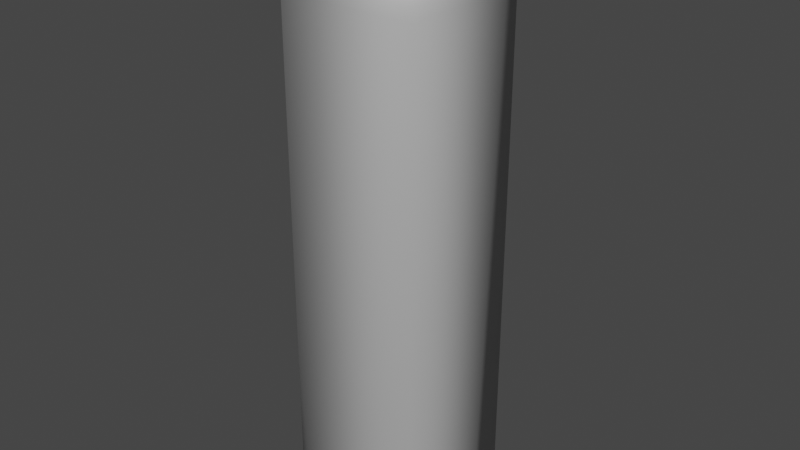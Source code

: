 # Source: Button.blend  (saved by Blender 3.1.7; exported with 4.5.12 LTS)
import bpy
from mathutils import Matrix  # noqa: F401  (used for matrix-valued properties, if any)

bpy.ops.wm.read_factory_settings(use_empty=True)
scene = bpy.context.scene
scene.name = 'Scene'

# ---- collections
col_collection = bpy.data.collections.new('Collection'); scene.collection.children.link(col_collection)

# ---- materials (node trees are filled in below, after node groups)
mat_material_001 = bpy.data.materials.new('Material.001')
mat_material_001.use_transparent_shadow = False
mat_material = bpy.data.materials.new('Material')
mat_material.use_transparent_shadow = False
mat_button = bpy.data.materials.new('Button')
mat_button.use_transparent_shadow = False

# ---- material node trees
mat_material_001.use_nodes = True; mat_material_001.node_tree.nodes.clear()
_N = mat_material_001.node_tree.nodes; _L = mat_material_001.node_tree.links
n0 = _N.new('ShaderNodeBsdfPrincipled'); n0.name = 'Principled BSDF'; n0.location = (10, 300)
n0.distribution = 'GGX'
n0.subsurface_method = 'RANDOM_WALK_SKIN'
n0.inputs[0].default_value = (0.6038, 0.6038, 0.6038, 1.0)
n0.inputs[1].default_value = 0.3622
n0.inputs[2].default_value = 0.6575
n0.inputs[3].default_value = 1.45
n0.inputs[27].default_value = (0.0, 0.0, 0.0, 1.0)
n0.inputs[28].default_value = 1.0
n1 = _N.new('ShaderNodeOutputMaterial'); n1.name = 'Material Output'; n1.location = (300, 300)
_L.new(n0.outputs[0], n1.inputs[0])
n1.is_active_output = True
mat_material.use_nodes = True; mat_material.node_tree.nodes.clear()
_N = mat_material.node_tree.nodes; _L = mat_material.node_tree.links
n0 = _N.new('ShaderNodeBsdfPrincipled'); n0.name = 'Principled BSDF'; n0.location = (10, 300)
n0.distribution = 'GGX'
n0.subsurface_method = 'RANDOM_WALK_SKIN'
n0.inputs[0].default_value = (0.2266, 0.2266, 0.2266, 1.0)
n0.inputs[1].default_value = 0.5748
n0.inputs[2].default_value = 0.2087
n0.inputs[3].default_value = 1.45
n0.inputs[27].default_value = (0.0, 0.0, 0.0, 1.0)
n0.inputs[28].default_value = 1.0
n1 = _N.new('ShaderNodeOutputMaterial'); n1.name = 'Material Output'; n1.location = (300, 300)
_L.new(n0.outputs[0], n1.inputs[0])
n1.is_active_output = True
mat_button.use_nodes = True; mat_button.node_tree.nodes.clear()
_N = mat_button.node_tree.nodes; _L = mat_button.node_tree.links
n0 = _N.new('ShaderNodeBsdfPrincipled'); n0.name = 'Principled BSDF'; n0.location = (10, 300)
n0.distribution = 'GGX'
n0.subsurface_method = 'RANDOM_WALK_SKIN'
n0.inputs[0].default_value = (0.8, 0.00946, 0.0133, 1.0)
n0.inputs[3].default_value = 1.45
n0.inputs[27].default_value = (0.0, 0.0, 0.0, 1.0)
n0.inputs[28].default_value = 1.0
n1 = _N.new('ShaderNodeOutputMaterial'); n1.name = 'Material Output'; n1.location = (300, 300)
_L.new(n0.outputs[0], n1.inputs[0])
n1.is_active_output = True

# ---- world
world_world = bpy.data.worlds.new('World'); scene.world = world_world
world_world.use_nodes = True; world_world.node_tree.nodes.clear()
_N = world_world.node_tree.nodes; _L = world_world.node_tree.links
n0 = _N.new('ShaderNodeOutputWorld'); n0.name = 'World Output'; n0.location = (300, 300)
n1 = _N.new('ShaderNodeBackground'); n1.name = 'Background'; n1.location = (10, 300)
n1.inputs[0].default_value = (0.05088, 0.05088, 0.05088, 1.0)
_L.new(n1.outputs[0], n0.inputs[0])
n0.is_active_output = True
world_world.color = (0.05088, 0.05088, 0.05088)
world_world.use_sun_shadow = False
world_world.sun_shadow_jitter_overblur = 0.0

# ---- meshes
me_cube = bpy.data.meshes.new('Cube')
me_cube.from_pydata([(1.0, 1.0, -1.0), (1.0, -1.0, -1.0), (-1.0, 1.0, -1.0), (-1.0, -1.0, -1.0), (0.8571, 0.8571, 1.0), (1.0, 1.0, 0.8571), (0.9013, 0.9013, 0.993), (0.9411, 0.9411, 0.9727), (0.9727, 0.9727, 0.9411), (0.993, 0.993, 0.9013), (0.8571, -0.8571, 1.0), (1.0, -1.0, 0.8571), (0.9013, -0.9013, 0.993), (0.9411, -0.9411, 0.9727), (0.9727, -0.9727, 0.9411), (0.993, -0.993, 0.9013), (-0.8571, 0.8571, 1.0), (-1.0, 1.0, 0.8571), (-0.9013, 0.9013, 0.993), (-0.9411, 0.9411, 0.9727), (-0.9727, 0.9727, 0.9411), (-0.993, 0.993, 0.9013), (-0.8571, -0.8571, 1.0), (-1.0, -1.0, 0.8571), (-0.9013, -0.9013, 0.993), (-0.9411, -0.9411, 0.9727), (-0.9727, -0.9727, 0.9411), (-0.993, -0.993, 0.9013)], [], [(1, 11, 23, 3), (3, 23, 17, 2), (2, 0, 1, 3), (4, 16, 22, 10), (0, 5, 11, 1), (10, 22, 24, 12), (12, 24, 25, 13), (13, 25, 26, 14), (14, 26, 27, 15), (15, 27, 23, 11), (4, 10, 12, 6), (6, 12, 13, 7), (7, 13, 14, 8), (8, 14, 15, 9), (9, 15, 11, 5), (22, 16, 18, 24), (24, 18, 19, 25), (25, 19, 20, 26), (26, 20, 21, 27), (27, 21, 17, 23), (16, 4, 6, 18), (18, 6, 7, 19), (19, 7, 8, 20), (20, 8, 9, 21), (21, 9, 5, 17), (2, 17, 5, 0)])
me_cube.polygons.foreach_set('use_smooth', [True] * 26)
_uv = me_cube.uv_layers.new(name='UVMap')
_uv.uv.foreach_set('vector', [0.375, 0.75, 0.6071, 0.75, 0.6071, 1.0, 0.375, 1.0, 0.375, 0.0, 0.6071, 0.0, 0.6071, 0.25, 0.375, 0.25, 0.125, 0.5, 0.375, 0.5, 0.375, 0.75, 0.125, 0.75, 0.6429, 0.5179, 0.8571, 0.5179, 0.8571, 0.7321, 0.6429, 0.7321, 0.375, 0.5, 0.6071, 0.5, 0.6071, 0.75, 0.375, 0.75, 0.6429, 0.7321, 0.8571, 0.7321, 0.8627, 0.7377, 0.6373, 0.7377, 0.6373, 0.7377, 0.8627, 0.7377, 0.8676, 0.7426, 0.6324, 0.7426, 0.6324, 0.7426, 0.8676, 0.7426, 0.8716, 0.75, 0.6284, 0.75, 0.6176, 0.7534, 0.6176, 0.9966, 0.6127, 0.9991, 0.6127, 0.7509, 0.6127, 0.7509, 0.6127, 0.9991, 0.6071, 1.0, 0.6071, 0.75, 0.6429, 0.5179, 0.6429, 0.7321, 0.6373, 0.7377, 0.6373, 0.5123, 0.6373, 0.5123, 0.6373, 0.7377, 0.6324, 0.7426, 0.6324, 0.5074, 0.6324, 0.5074, 0.6324, 0.7426, 0.6176, 0.7466, 0.6176, 0.5034, 0.6176, 0.5034, 0.6176, 0.7466, 0.6127, 0.7491, 0.6127, 0.5009, 0.6127, 0.5009, 0.6127, 0.7491, 0.6071, 0.75, 0.6071, 0.5, 0.8571, 0.7321, 0.8571, 0.5179, 0.8627, 0.5123, 0.8627, 0.7377, 0.8627, 0.7377, 0.8627, 0.5123, 0.8676, 0.5074, 0.8676, 0.7426, 0.8676, 0.7426, 0.8676, 0.5074, 0.875, 0.5034, 0.875, 0.7466, 0.6176, 0.003411, 0.6176, 0.2466, 0.6127, 0.2491, 0.6127, 0.000874, 0.6127, 0.000874, 0.6127, 0.2491, 0.6071, 0.25, 0.6071, 0.0, 0.8571, 0.5179, 0.6429, 0.5179, 0.6373, 0.5123, 0.8627, 0.5123, 0.8627, 0.5123, 0.6373, 0.5123, 0.6324, 0.5074, 0.8676, 0.5074, 0.8676, 0.5074, 0.6324, 0.5074, 0.6284, 0.5, 0.8716, 0.5, 0.6176, 0.2534, 0.6176, 0.4966, 0.6127, 0.4991, 0.6127, 0.2509, 0.6127, 0.2509, 0.6127, 0.4991, 0.6071, 0.5, 0.6071, 0.25, 0.375, 0.25, 0.6071, 0.25, 0.6071, 0.5, 0.375, 0.5])
me_cube.materials.append(mat_material_001)
me_cube.use_remesh_preserve_volume = False
me_cube.use_remesh_preserve_attributes = False
me_cube.use_mirror_vertex_groups = False
me_cube.update()
me_cylinder = bpy.data.meshes.new('Cylinder')
me_cylinder.from_pydata([(0.0, 1.0, -1.0), (-1.661e-08, 0.8695, 1.666), (0.1951, 0.9808, -1.0), (0.1696, 0.8527, 1.666), (0.3827, 0.9239, -1.0), (0.3327, 0.8033, 1.666), (0.5556, 0.8315, -1.0), (0.483, 0.7229, 1.666), (0.7071, 0.7071, -1.0), (0.6148, 0.6148, 1.666), (0.8315, 0.5556, -1.0), (0.7229, 0.483, 1.666), (0.9239, 0.3827, -1.0), (0.8033, 0.3327, 1.666), (0.9808, 0.1951, -1.0), (0.8527, 0.1696, 1.666), (1.0, -4.371e-08, -1.0), (0.8695, -3.98e-08, 1.666), (0.9808, -0.1951, -1.0), (0.8527, -0.1696, 1.666), (0.9239, -0.3827, -1.0), (0.8033, -0.3327, 1.666), (0.8315, -0.5556, -1.0), (0.7229, -0.483, 1.666), (0.7071, -0.7071, -1.0), (0.6148, -0.6148, 1.666), (0.5556, -0.8315, -1.0), (0.483, -0.7229, 1.666), (0.3827, -0.9239, -1.0), (0.3327, -0.8033, 1.666), (0.1951, -0.9808, -1.0), (0.1696, -0.8527, 1.666), (-8.742e-08, -1.0, -1.0), (-7.96e-08, -0.8695, 1.666), (-0.1951, -0.9808, -1.0), (-0.1696, -0.8527, 1.666), (-0.3827, -0.9239, -1.0), (-0.3327, -0.8033, 1.666), (-0.5556, -0.8315, -1.0), (-0.483, -0.7229, 1.666), (-0.7071, -0.7071, -1.0), (-0.6148, -0.6148, 1.666), (-0.8315, -0.5556, -1.0), (-0.7229, -0.483, 1.666), (-0.9239, -0.3827, -1.0), (-0.8033, -0.3327, 1.666), (-0.9808, -0.1951, -1.0), (-0.8527, -0.1696, 1.666), (-1.0, 1.192e-08, -1.0), (-0.8695, 1.192e-08, 1.666), (-0.9808, 0.1951, -1.0), (-0.8527, 0.1696, 1.666), (-0.9239, 0.3827, -1.0), (-0.8033, 0.3327, 1.666), (-0.8315, 0.5556, -1.0), (-0.7229, 0.483, 1.666), (-0.7071, 0.7071, -1.0), (-0.6148, 0.6148, 1.666), (-0.5556, 0.8315, -1.0), (-0.483, 0.7229, 1.666), (-0.3827, 0.9239, -1.0), (-0.3327, 0.8033, 1.666), (-0.1951, 0.9808, -1.0), (-0.1696, 0.8527, 1.666), (0.1951, 0.9808, 1.666), (0.0, 1.0, 1.666), (0.3827, 0.9239, 1.666), (0.5556, 0.8315, 1.666), (0.7071, 0.7071, 1.666), (0.8315, 0.5556, 1.666), (0.9239, 0.3827, 1.666), (0.9808, 0.1951, 1.666), (1.0, -4.371e-08, 1.666), (0.9808, -0.1951, 1.666), (0.9239, -0.3827, 1.666), (0.8315, -0.5556, 1.666), (0.7071, -0.7071, 1.666), (0.5556, -0.8315, 1.666), (0.3827, -0.9239, 1.666), (0.1951, -0.9808, 1.666), (-8.742e-08, -1.0, 1.666), (-0.1951, -0.9808, 1.666), (-0.3827, -0.9239, 1.666), (-0.5556, -0.8315, 1.666), (-0.7071, -0.7071, 1.666), (-0.8315, -0.5556, 1.666), (-0.9239, -0.3827, 1.666), (-0.9808, -0.1951, 1.666), (-1.0, 1.192e-08, 1.666), (-0.9808, 0.1951, 1.666), (-0.9239, 0.3827, 1.666), (-0.8315, 0.5556, 1.666), (-0.7071, 0.7071, 1.666), (-0.5556, 0.8315, 1.666), (-0.3827, 0.9239, 1.666), (-0.1951, 0.9808, 1.666), (0.1696, 0.8527, 0.2231), (-1.661e-08, 0.8695, 0.2231), (0.3327, 0.8033, 0.2231), (0.483, 0.7229, 0.2231), (0.6148, 0.6148, 0.2231), (0.7229, 0.483, 0.2231), (0.8033, 0.3327, 0.2231), (0.8527, 0.1696, 0.2231), (0.8695, -3.98e-08, 0.2231), (0.8527, -0.1696, 0.2231), (0.8033, -0.3327, 0.2231), (0.7229, -0.483, 0.2231), (0.6148, -0.6148, 0.2231), (0.483, -0.7229, 0.2231), (0.3327, -0.8033, 0.2231), (0.1696, -0.8527, 0.2231), (-7.96e-08, -0.8695, 0.2231), (-0.1696, -0.8527, 0.2231), (-0.3327, -0.8033, 0.2231), (-0.483, -0.7229, 0.2231), (-0.6148, -0.6148, 0.2231), (-0.7229, -0.483, 0.2231), (-0.8033, -0.3327, 0.2231), (-0.8527, -0.1696, 0.2231), (-0.8695, 1.192e-08, 0.2231), (-0.8527, 0.1696, 0.2231), (-0.8033, 0.3327, 0.2231), (-0.7229, 0.483, 0.2231), (-0.6148, 0.6148, 0.2231), (-0.483, 0.7229, 0.2231), (-0.3327, 0.8033, 0.2231), (-0.1696, 0.8527, 0.2231)], [], [(0, 65, 64, 2), (2, 64, 66, 4), (4, 66, 67, 6), (6, 67, 68, 8), (8, 68, 69, 10), (10, 69, 70, 12), (12, 70, 71, 14), (14, 71, 72, 16), (16, 72, 73, 18), (18, 73, 74, 20), (20, 74, 75, 22), (22, 75, 76, 24), (24, 76, 77, 26), (26, 77, 78, 28), (28, 78, 79, 30), (30, 79, 80, 32), (32, 80, 81, 34), (34, 81, 82, 36), (36, 82, 83, 38), (38, 83, 84, 40), (40, 84, 85, 42), (42, 85, 86, 44), (44, 86, 87, 46), (46, 87, 88, 48), (48, 88, 89, 50), (50, 89, 90, 52), (52, 90, 91, 54), (54, 91, 92, 56), (56, 92, 93, 58), (58, 93, 94, 60), (37, 35, 113, 114), (60, 94, 95, 62), (62, 95, 65, 0), (0, 2, 4, 6, 8, 10, 12, 14, 16, 18, 20, 22, 24, 26, 28, 30, 32, 34, 36, 38, 40, 42, 44, 46, 48, 50, 52, 54, 56, 58, 60, 62), (1, 3, 64, 65), (3, 5, 66, 64), (5, 7, 67, 66), (7, 9, 68, 67), (9, 11, 69, 68), (11, 13, 70, 69), (13, 15, 71, 70), (15, 17, 72, 71), (17, 19, 73, 72), (19, 21, 74, 73), (21, 23, 75, 74), (23, 25, 76, 75), (25, 27, 77, 76), (27, 29, 78, 77), (29, 31, 79, 78), (31, 33, 80, 79), (33, 35, 81, 80), (35, 37, 82, 81), (37, 39, 83, 82), (39, 41, 84, 83), (41, 43, 85, 84), (43, 45, 86, 85), (45, 47, 87, 86), (47, 49, 88, 87), (49, 51, 89, 88), (51, 53, 90, 89), (53, 55, 91, 90), (55, 57, 92, 91), (57, 59, 93, 92), (59, 61, 94, 93), (61, 63, 95, 94), (63, 1, 65, 95), (96, 97, 127, 126, 125, 124, 123, 122, 121, 120, 119, 118, 117, 116, 115, 114, 113, 112, 111, 110, 109, 108, 107, 106, 105, 104, 103, 102, 101, 100, 99, 98), (11, 9, 100, 101), (1, 63, 127, 97), (39, 37, 114, 115), (13, 11, 101, 102), (41, 39, 115, 116), (15, 13, 102, 103), (43, 41, 116, 117), (17, 15, 103, 104), (45, 43, 117, 118), (19, 17, 104, 105), (47, 45, 118, 119), (21, 19, 105, 106), (49, 47, 119, 120), (23, 21, 106, 107), (51, 49, 120, 121), (25, 23, 107, 108), (53, 51, 121, 122), (27, 25, 108, 109), (55, 53, 122, 123), (29, 27, 109, 110), (3, 1, 97, 96), (57, 55, 123, 124), (31, 29, 110, 111), (5, 3, 96, 98), (59, 57, 124, 125), (33, 31, 111, 112), (7, 5, 98, 99), (61, 59, 125, 126), (35, 33, 112, 113), (9, 7, 99, 100), (63, 61, 126, 127)])
me_cylinder.polygons.foreach_set('use_smooth', [True] * 98)
_uv = me_cylinder.uv_layers.new(name='UVMap')
_uv.uv.foreach_set('vector', [1.0, 0.5, 1.0, 1.0, 0.9688, 1.0, 0.9688, 0.5, 0.9688, 0.5, 0.9688, 1.0, 0.9375, 1.0, 0.9375, 0.5, 0.9375, 0.5, 0.9375, 1.0, 0.9062, 1.0, 0.9062, 0.5, 0.9062, 0.5, 0.9062, 1.0, 0.875, 1.0, 0.875, 0.5, 0.875, 0.5, 0.875, 1.0, 0.8438, 1.0, 0.8438, 0.5, 0.8438, 0.5, 0.8438, 1.0, 0.8125, 1.0, 0.8125, 0.5, 0.8125, 0.5, 0.8125, 1.0, 0.7812, 1.0, 0.7812, 0.5, 0.7812, 0.5, 0.7812, 1.0, 0.75, 1.0, 0.75, 0.5, 0.75, 0.5, 0.75, 1.0, 0.7188, 1.0, 0.7188, 0.5, 0.7188, 0.5, 0.7188, 1.0, 0.6875, 1.0, 0.6875, 0.5, 0.6875, 0.5, 0.6875, 1.0, 0.6562, 1.0, 0.6562, 0.5, 0.6562, 0.5, 0.6562, 1.0, 0.625, 1.0, 0.625, 0.5, 0.625, 0.5, 0.625, 1.0, 0.5938, 1.0, 0.5938, 0.5, 0.5938, 0.5, 0.5938, 1.0, 0.5625, 1.0, 0.5625, 0.5, 0.5625, 0.5, 0.5625, 1.0, 0.5312, 1.0, 0.5312, 0.5, 0.5312, 0.5, 0.5312, 1.0, 0.5, 1.0, 0.5, 0.5, 0.5, 0.5, 0.5, 1.0, 0.4688, 1.0, 0.4688, 0.5, 0.4688, 0.5, 0.4688, 1.0, 0.4375, 1.0, 0.4375, 0.5, 0.4375, 0.5, 0.4375, 1.0, 0.4062, 1.0, 0.4062, 0.5, 0.4062, 0.5, 0.4062, 1.0, 0.375, 1.0, 0.375, 0.5, 0.375, 0.5, 0.375, 1.0, 0.3438, 1.0, 0.3438, 0.5, 0.3438, 0.5, 0.3438, 1.0, 0.3125, 1.0, 0.3125, 0.5, 0.3125, 0.5, 0.3125, 1.0, 0.2812, 1.0, 0.2812, 0.5, 0.2812, 0.5, 0.2812, 1.0, 0.25, 1.0, 0.25, 0.5, 0.25, 0.5, 0.25, 1.0, 0.2188, 1.0, 0.2188, 0.5, 0.2188, 0.5, 0.2188, 1.0, 0.1875, 1.0, 0.1875, 0.5, 0.1875, 0.5, 0.1875, 1.0, 0.1562, 1.0, 0.1562, 0.5, 0.1562, 0.5, 0.1562, 1.0, 0.125, 1.0, 0.125, 0.5, 0.125, 0.5, 0.125, 1.0, 0.09375, 1.0, 0.09375, 0.5, 0.09375, 0.5, 0.09375, 1.0, 0.0625, 1.0, 0.0625, 0.5, 0.1701, 0.05721, 0.2093, 0.04534, 0.2093, 0.04534, 0.1701, 0.05721, 0.0625, 0.5, 0.0625, 1.0, 0.03125, 1.0, 0.03125, 0.5, 0.03125, 0.5, 0.03125, 1.0, 0.0, 1.0, 0.0, 0.5, 0.75, 0.49, 0.7968, 0.4854, 0.8418, 0.4717, 0.8833, 0.4496, 0.9197, 0.4197, 0.9496, 0.3833, 0.9717, 0.3418, 0.9854, 0.2968, 0.99, 0.25, 0.9854, 0.2032, 0.9717, 0.1582, 0.9496, 0.1167, 0.9197, 0.08029, 0.8833, 0.05045, 0.8418, 0.02827, 0.7968, 0.01461, 0.75, 0.01, 0.7032, 0.01461, 0.6582, 0.02827, 0.6167, 0.05045, 0.5803, 0.08029, 0.5504, 0.1167, 0.5283, 0.1582, 0.5146, 0.2032, 0.51, 0.25, 0.5146, 0.2968, 0.5283, 0.3418, 0.5504, 0.3833, 0.5803, 0.4197, 0.6167, 0.4496, 0.6582, 0.4717, 0.7032, 0.4854, 0.25, 0.4587, 0.2907, 0.4547, 0.2968, 0.4854, 0.25, 0.49, 0.2907, 0.4547, 0.3299, 0.4428, 0.3418, 0.4717, 0.2968, 0.4854, 0.3299, 0.4428, 0.3659, 0.4235, 0.3833, 0.4496, 0.3418, 0.4717, 0.3659, 0.4235, 0.3976, 0.3976, 0.4197, 0.4197, 0.3833, 0.4496, 0.3976, 0.3976, 0.4235, 0.3659, 0.4496, 0.3833, 0.4197, 0.4197, 0.4235, 0.3659, 0.4428, 0.3299, 0.4717, 0.3418, 0.4496, 0.3833, 0.4428, 0.3299, 0.4547, 0.2907, 0.4854, 0.2968, 0.4717, 0.3418, 0.4547, 0.2907, 0.4587, 0.25, 0.49, 0.25, 0.4854, 0.2968, 0.4587, 0.25, 0.4547, 0.2093, 0.4854, 0.2032, 0.49, 0.25, 0.4547, 0.2093, 0.4428, 0.1701, 0.4717, 0.1582, 0.4854, 0.2032, 0.4428, 0.1701, 0.4235, 0.1341, 0.4496, 0.1167, 0.4717, 0.1582, 0.4235, 0.1341, 0.3976, 0.1024, 0.4197, 0.08029, 0.4496, 0.1167, 0.3976, 0.1024, 0.3659, 0.0765, 0.3833, 0.05045, 0.4197, 0.08029, 0.3659, 0.0765, 0.3299, 0.05721, 0.3418, 0.02827, 0.3833, 0.05045, 0.3299, 0.05721, 0.2907, 0.04534, 0.2968, 0.01461, 0.3418, 0.02827, 0.2907, 0.04534, 0.25, 0.04133, 0.25, 0.01, 0.2968, 0.01461, 0.25, 0.04133, 0.2093, 0.04534, 0.2032, 0.01461, 0.25, 0.01, 0.2093, 0.04534, 0.1701, 0.05721, 0.1582, 0.02827, 0.2032, 0.01461, 0.1701, 0.05721, 0.1341, 0.0765, 0.1167, 0.05045, 0.1582, 0.02827, 0.1341, 0.0765, 0.1024, 0.1024, 0.08029, 0.08029, 0.1167, 0.05045, 0.1024, 0.1024, 0.0765, 0.1341, 0.05045, 0.1167, 0.08029, 0.08029, 0.0765, 0.1341, 0.05721, 0.1701, 0.02827, 0.1582, 0.05045, 0.1167, 0.05721, 0.1701, 0.04534, 0.2093, 0.01461, 0.2032, 0.02827, 0.1582, 0.04534, 0.2093, 0.04133, 0.25, 0.01, 0.25, 0.01461, 0.2032, 0.04133, 0.25, 0.04534, 0.2907, 0.01461, 0.2968, 0.01, 0.25, 0.04534, 0.2907, 0.05721, 0.3299, 0.02827, 0.3418, 0.01461, 0.2968, 0.05721, 0.3299, 0.0765, 0.3659, 0.05045, 0.3833, 0.02827, 0.3418, 0.0765, 0.3659, 0.1024, 0.3976, 0.08029, 0.4197, 0.05045, 0.3833, 0.1024, 0.3976, 0.1341, 0.4235, 0.1167, 0.4496, 0.08029, 0.4197, 0.1341, 0.4235, 0.1701, 0.4428, 0.1582, 0.4717, 0.1167, 0.4496, 0.1701, 0.4428, 0.2093, 0.4547, 0.2032, 0.4854, 0.1582, 0.4717, 0.2093, 0.4547, 0.25, 0.4587, 0.25, 0.49, 0.2032, 0.4854, 0.2907, 0.4547, 0.25, 0.4587, 0.2093, 0.4547, 0.1701, 0.4428, 0.1341, 0.4235, 0.1024, 0.3976, 0.0765, 0.3659, 0.05721, 0.3299, 0.04534, 0.2907, 0.04133, 0.25, 0.04534, 0.2093, 0.05721, 0.1701, 0.0765, 0.1341, 0.1024, 0.1024, 0.1341, 0.0765, 0.1701, 0.05721, 0.2093, 0.04534, 0.25, 0.04133, 0.2907, 0.04534, 0.3299, 0.05721, 0.3659, 0.0765, 0.3976, 0.1024, 0.4235, 0.1341, 0.4428, 0.1701, 0.4547, 0.2093, 0.4587, 0.25, 0.4547, 0.2907, 0.4428, 0.3299, 0.4235, 0.3659, 0.3976, 0.3976, 0.3659, 0.4235, 0.3299, 0.4428, 0.4235, 0.3659, 0.3976, 0.3976, 0.3976, 0.3976, 0.4235, 0.3659, 0.25, 0.4587, 0.2093, 0.4547, 0.2093, 0.4547, 0.25, 0.4587, 0.1341, 0.0765, 0.1701, 0.05721, 0.1701, 0.05721, 0.1341, 0.0765, 0.4428, 0.3299, 0.4235, 0.3659, 0.4235, 0.3659, 0.4428, 0.3299, 0.1024, 0.1024, 0.1341, 0.0765, 0.1341, 0.0765, 0.1024, 0.1024, 0.4547, 0.2907, 0.4428, 0.3299, 0.4428, 0.3299, 0.4547, 0.2907, 0.0765, 0.1341, 0.1024, 0.1024, 0.1024, 0.1024, 0.0765, 0.1341, 0.4587, 0.25, 0.4547, 0.2907, 0.4547, 0.2907, 0.4587, 0.25, 0.05721, 0.1701, 0.0765, 0.1341, 0.0765, 0.1341, 0.05721, 0.1701, 0.4547, 0.2093, 0.4587, 0.25, 0.4587, 0.25, 0.4547, 0.2093, 0.04534, 0.2093, 0.05721, 0.1701, 0.05721, 0.1701, 0.04534, 0.2093, 0.4428, 0.1701, 0.4547, 0.2093, 0.4547, 0.2093, 0.4428, 0.1701, 0.04133, 0.25, 0.04534, 0.2093, 0.04534, 0.2093, 0.04133, 0.25, 0.4235, 0.1341, 0.4428, 0.1701, 0.4428, 0.1701, 0.4235, 0.1341, 0.04534, 0.2907, 0.04133, 0.25, 0.04133, 0.25, 0.04534, 0.2907, 0.3976, 0.1024, 0.4235, 0.1341, 0.4235, 0.1341, 0.3976, 0.1024, 0.05721, 0.3299, 0.04534, 0.2907, 0.04534, 0.2907, 0.05721, 0.3299, 0.3659, 0.0765, 0.3976, 0.1024, 0.3976, 0.1024, 0.3659, 0.0765, 0.0765, 0.3659, 0.05721, 0.3299, 0.05721, 0.3299, 0.0765, 0.3659, 0.3299, 0.05721, 0.3659, 0.0765, 0.3659, 0.0765, 0.3299, 0.05721, 0.2907, 0.4547, 0.25, 0.4587, 0.25, 0.4587, 0.2907, 0.4547, 0.1024, 0.3976, 0.0765, 0.3659, 0.0765, 0.3659, 0.1024, 0.3976, 0.2907, 0.04534, 0.3299, 0.05721, 0.3299, 0.05721, 0.2907, 0.04534, 0.3299, 0.4428, 0.2907, 0.4547, 0.2907, 0.4547, 0.3299, 0.4428, 0.1341, 0.4235, 0.1024, 0.3976, 0.1024, 0.3976, 0.1341, 0.4235, 0.25, 0.04133, 0.2907, 0.04534, 0.2907, 0.04534, 0.25, 0.04133, 0.3659, 0.4235, 0.3299, 0.4428, 0.3299, 0.4428, 0.3659, 0.4235, 0.1701, 0.4428, 0.1341, 0.4235, 0.1341, 0.4235, 0.1701, 0.4428, 0.2093, 0.04534, 0.25, 0.04133, 0.25, 0.04133, 0.2093, 0.04534, 0.3976, 0.3976, 0.3659, 0.4235, 0.3659, 0.4235, 0.3976, 0.3976, 0.2093, 0.4547, 0.1701, 0.4428, 0.1701, 0.4428, 0.2093, 0.4547])
me_cylinder.materials.append(mat_material)
me_cylinder.use_remesh_fix_poles = True
me_cylinder.use_remesh_preserve_attributes = False
me_cylinder.update()
me_cylinder_001 = bpy.data.meshes.new('Cylinder.001')
me_cylinder_001.from_pydata([(0.0, 1.0, -1.0), (0.0, 1.0, 1.0), (0.1951, 0.9808, -1.0), (0.1951, 0.9808, 1.0), (0.3827, 0.9239, -1.0), (0.3827, 0.9239, 1.0), (0.5556, 0.8315, -1.0), (0.5556, 0.8315, 1.0), (0.7071, 0.7071, -1.0), (0.7071, 0.7071, 1.0), (0.8315, 0.5556, -1.0), (0.8315, 0.5556, 1.0), (0.9239, 0.3827, -1.0), (0.9239, 0.3827, 1.0), (0.9808, 0.1951, -1.0), (0.9808, 0.1951, 1.0), (1.0, -4.371e-08, -1.0), (1.0, -4.371e-08, 1.0), (0.9808, -0.1951, -1.0), (0.9808, -0.1951, 1.0), (0.9239, -0.3827, -1.0), (0.9239, -0.3827, 1.0), (0.8315, -0.5556, -1.0), (0.8315, -0.5556, 1.0), (0.7071, -0.7071, -1.0), (0.7071, -0.7071, 1.0), (0.5556, -0.8315, -1.0), (0.5556, -0.8315, 1.0), (0.3827, -0.9239, -1.0), (0.3827, -0.9239, 1.0), (0.1951, -0.9808, -1.0), (0.1951, -0.9808, 1.0), (-8.742e-08, -1.0, -1.0), (-8.742e-08, -1.0, 1.0), (-0.1951, -0.9808, -1.0), (-0.1951, -0.9808, 1.0), (-0.3827, -0.9239, -1.0), (-0.3827, -0.9239, 1.0), (-0.5556, -0.8315, -1.0), (-0.5556, -0.8315, 1.0), (-0.7071, -0.7071, -1.0), (-0.7071, -0.7071, 1.0), (-0.8315, -0.5556, -1.0), (-0.8315, -0.5556, 1.0), (-0.9239, -0.3827, -1.0), (-0.9239, -0.3827, 1.0), (-0.9808, -0.1951, -1.0), (-0.9808, -0.1951, 1.0), (-1.0, 1.192e-08, -1.0), (-1.0, 1.192e-08, 1.0), (-0.9808, 0.1951, -1.0), (-0.9808, 0.1951, 1.0), (-0.9239, 0.3827, -1.0), (-0.9239, 0.3827, 1.0), (-0.8315, 0.5556, -1.0), (-0.8315, 0.5556, 1.0), (-0.7071, 0.7071, -1.0), (-0.7071, 0.7071, 1.0), (-0.5556, 0.8315, -1.0), (-0.5556, 0.8315, 1.0), (-0.3827, 0.9239, -1.0), (-0.3827, 0.9239, 1.0), (-0.1951, 0.9808, -1.0), (-0.1951, 0.9808, 1.0)], [], [(0, 1, 3, 2), (2, 3, 5, 4), (4, 5, 7, 6), (6, 7, 9, 8), (8, 9, 11, 10), (10, 11, 13, 12), (12, 13, 15, 14), (14, 15, 17, 16), (16, 17, 19, 18), (18, 19, 21, 20), (20, 21, 23, 22), (22, 23, 25, 24), (24, 25, 27, 26), (26, 27, 29, 28), (28, 29, 31, 30), (30, 31, 33, 32), (32, 33, 35, 34), (34, 35, 37, 36), (36, 37, 39, 38), (38, 39, 41, 40), (40, 41, 43, 42), (42, 43, 45, 44), (44, 45, 47, 46), (46, 47, 49, 48), (48, 49, 51, 50), (50, 51, 53, 52), (52, 53, 55, 54), (54, 55, 57, 56), (56, 57, 59, 58), (58, 59, 61, 60), (3, 1, 63, 61, 59, 57, 55, 53, 51, 49, 47, 45, 43, 41, 39, 37, 35, 33, 31, 29, 27, 25, 23, 21, 19, 17, 15, 13, 11, 9, 7, 5), (60, 61, 63, 62), (62, 63, 1, 0), (0, 2, 4, 6, 8, 10, 12, 14, 16, 18, 20, 22, 24, 26, 28, 30, 32, 34, 36, 38, 40, 42, 44, 46, 48, 50, 52, 54, 56, 58, 60, 62)])
me_cylinder_001.polygons.foreach_set('use_smooth', [True] * 34)
me_cylinder_001.polygons.foreach_set('material_index', [1, 1, 1, 1, 1, 1, 1, 1, 1, 1, 1, 1, 1, 1, 1, 1, 1, 1, 1, 1, 1, 1, 1, 1, 1, 1, 1, 1, 1, 1, 1, 1, 1, 1])
_uv = me_cylinder_001.uv_layers.new(name='UVMap')
_uv.uv.foreach_set('vector', [1.0, 0.5, 1.0, 1.0, 0.9688, 1.0, 0.9688, 0.5, 0.9688, 0.5, 0.9688, 1.0, 0.9375, 1.0, 0.9375, 0.5, 0.9375, 0.5, 0.9375, 1.0, 0.9062, 1.0, 0.9062, 0.5, 0.9062, 0.5, 0.9062, 1.0, 0.875, 1.0, 0.875, 0.5, 0.875, 0.5, 0.875, 1.0, 0.8438, 1.0, 0.8438, 0.5, 0.8438, 0.5, 0.8438, 1.0, 0.8125, 1.0, 0.8125, 0.5, 0.8125, 0.5, 0.8125, 1.0, 0.7812, 1.0, 0.7812, 0.5, 0.7812, 0.5, 0.7812, 1.0, 0.75, 1.0, 0.75, 0.5, 0.75, 0.5, 0.75, 1.0, 0.7188, 1.0, 0.7188, 0.5, 0.7188, 0.5, 0.7188, 1.0, 0.6875, 1.0, 0.6875, 0.5, 0.6875, 0.5, 0.6875, 1.0, 0.6562, 1.0, 0.6562, 0.5, 0.6562, 0.5, 0.6562, 1.0, 0.625, 1.0, 0.625, 0.5, 0.625, 0.5, 0.625, 1.0, 0.5938, 1.0, 0.5938, 0.5, 0.5938, 0.5, 0.5938, 1.0, 0.5625, 1.0, 0.5625, 0.5, 0.5625, 0.5, 0.5625, 1.0, 0.5312, 1.0, 0.5312, 0.5, 0.5312, 0.5, 0.5312, 1.0, 0.5, 1.0, 0.5, 0.5, 0.5, 0.5, 0.5, 1.0, 0.4688, 1.0, 0.4688, 0.5, 0.4688, 0.5, 0.4688, 1.0, 0.4375, 1.0, 0.4375, 0.5, 0.4375, 0.5, 0.4375, 1.0, 0.4062, 1.0, 0.4062, 0.5, 0.4062, 0.5, 0.4062, 1.0, 0.375, 1.0, 0.375, 0.5, 0.375, 0.5, 0.375, 1.0, 0.3438, 1.0, 0.3438, 0.5, 0.3438, 0.5, 0.3438, 1.0, 0.3125, 1.0, 0.3125, 0.5, 0.3125, 0.5, 0.3125, 1.0, 0.2812, 1.0, 0.2812, 0.5, 0.2812, 0.5, 0.2812, 1.0, 0.25, 1.0, 0.25, 0.5, 0.25, 0.5, 0.25, 1.0, 0.2188, 1.0, 0.2188, 0.5, 0.2188, 0.5, 0.2188, 1.0, 0.1875, 1.0, 0.1875, 0.5, 0.1875, 0.5, 0.1875, 1.0, 0.1562, 1.0, 0.1562, 0.5, 0.1562, 0.5, 0.1562, 1.0, 0.125, 1.0, 0.125, 0.5, 0.125, 0.5, 0.125, 1.0, 0.09375, 1.0, 0.09375, 0.5, 0.09375, 0.5, 0.09375, 1.0, 0.0625, 1.0, 0.0625, 0.5, 0.2968, 0.4854, 0.25, 0.49, 0.2032, 0.4854, 0.1582, 0.4717, 0.1167, 0.4496, 0.08029, 0.4197, 0.05045, 0.3833, 0.02827, 0.3418, 0.01461, 0.2968, 0.01, 0.25, 0.01461, 0.2032, 0.02827, 0.1582, 0.05045, 0.1167, 0.08029, 0.08029, 0.1167, 0.05045, 0.1582, 0.02827, 0.2032, 0.01461, 0.25, 0.01, 0.2968, 0.01461, 0.3418, 0.02827, 0.3833, 0.05045, 0.4197, 0.08029, 0.4496, 0.1167, 0.4717, 0.1582, 0.4854, 0.2032, 0.49, 0.25, 0.4854, 0.2968, 0.4717, 0.3418, 0.4496, 0.3833, 0.4197, 0.4197, 0.3833, 0.4496, 0.3418, 0.4717, 0.0625, 0.5, 0.0625, 1.0, 0.03125, 1.0, 0.03125, 0.5, 0.03125, 0.5, 0.03125, 1.0, 0.0, 1.0, 0.0, 0.5, 0.75, 0.49, 0.7968, 0.4854, 0.8418, 0.4717, 0.8833, 0.4496, 0.9197, 0.4197, 0.9496, 0.3833, 0.9717, 0.3418, 0.9854, 0.2968, 0.99, 0.25, 0.9854, 0.2032, 0.9717, 0.1582, 0.9496, 0.1167, 0.9197, 0.08029, 0.8833, 0.05045, 0.8418, 0.02827, 0.7968, 0.01461, 0.75, 0.01, 0.7032, 0.01461, 0.6582, 0.02827, 0.6167, 0.05045, 0.5803, 0.08029, 0.5504, 0.1167, 0.5283, 0.1582, 0.5146, 0.2032, 0.51, 0.25, 0.5146, 0.2968, 0.5283, 0.3418, 0.5504, 0.3833, 0.5803, 0.4197, 0.6167, 0.4496, 0.6582, 0.4717, 0.7032, 0.4854])
me_cylinder_001.materials.append(None)
me_cylinder_001.materials.append(mat_button)
me_cylinder_001.use_remesh_fix_poles = True
me_cylinder_001.use_remesh_preserve_attributes = False
me_cylinder_001.update()

# ---- objects
ob_cube = bpy.data.objects.new('Cube', me_cube)
ob_cylinder = bpy.data.objects.new('Cylinder', me_cylinder)
ob_cylinder_001 = bpy.data.objects.new('Cylinder.001', me_cylinder_001)

# ---- transforms, parenting, visibility, modifiers, constraints
ob_cube.location = (0.0, 0.0, 1.0)
ob_cube.scale = (0.25, 0.25, 1.0)
ob_cube.lock_rotations_4d = False
ob_cube.empty_display_type = 'ARROWS'
ob_cube.lineart.crease_threshold = 0.0
ob_cylinder.location = (0.0, 0.0, 2.041)
ob_cylinder.scale = (0.1927, 0.1927, 0.04059)
ob_cylinder_001.location = (-6.985e-10, -3.725e-09, 2.102)
ob_cylinder_001.scale = (0.1657, 0.1657, 0.03836)

# ---- collection membership
col_collection.objects.link(ob_cube)
col_collection.objects.link(ob_cylinder)
col_collection.objects.link(ob_cylinder_001)

# ---- scene / render settings (as saved in the file)
scene.frame_start = 1; scene.frame_end = 250; scene.frame_set(1)
scene.render.engine = 'BLENDER_EEVEE_NEXT'
scene.cycles.sampling_pattern = 'TABULATED_SOBOL'
scene.cycles.use_light_tree = False
scene.view_settings.view_transform = 'Filmic'
bpy.context.view_layer.update()

# ---- added for rendering (the .blend has no active camera and no usable light): camera, sun
cam_auto = bpy.data.cameras.new('AutoCamera')
cam_auto.lens = 50.0
cam_auto.sensor_width = 36.0
cam_auto.clip_end = 1000.0
ob_auto_camera = bpy.data.objects.new('AutoCamera', cam_auto)
scene.collection.objects.link(ob_auto_camera)
ob_auto_camera.location = (2.08542, -2.5025, 2.73842)
ob_auto_camera.rotation_euler = (1.09748, -7.21219e-08, 0.694738)
scene.camera = ob_auto_camera
light_auto_sun = bpy.data.lights.new('AutoSun', 'SUN')
light_auto_sun.energy = 3.0
light_auto_sun.angle = 0.0523599
ob_auto_sun = bpy.data.objects.new('AutoSun', light_auto_sun)
scene.collection.objects.link(ob_auto_sun)
ob_auto_sun.rotation_euler = (0.872665, 0.174533, 0.523599)
bpy.context.view_layer.update()
